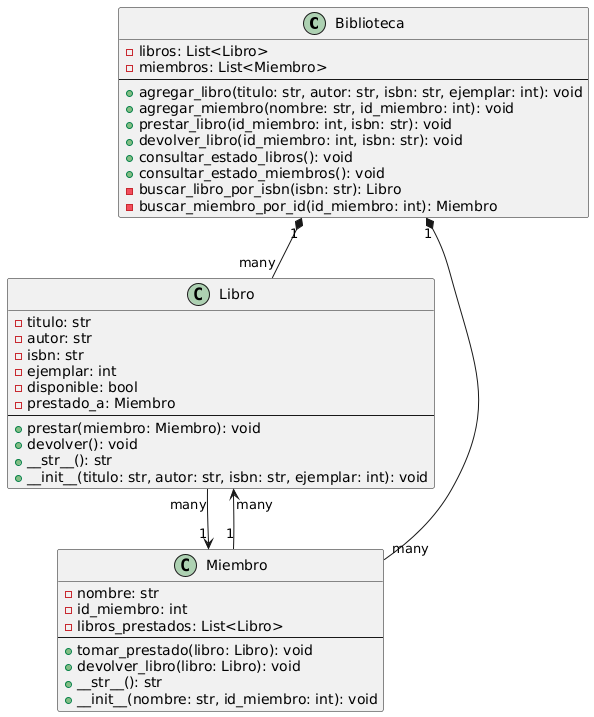

The diagram above was rendered by PlantUML. Its source (embedded in the PNG):
@startuml
class Biblioteca {
  - libros: List<Libro>
  - miembros: List<Miembro>
  --
  + agregar_libro(titulo: str, autor: str, isbn: str, ejemplar: int): void
  + agregar_miembro(nombre: str, id_miembro: int): void
  + prestar_libro(id_miembro: int, isbn: str): void
  + devolver_libro(id_miembro: int, isbn: str): void
  + consultar_estado_libros(): void
  + consultar_estado_miembros(): void
  - buscar_libro_por_isbn(isbn: str): Libro
  - buscar_miembro_por_id(id_miembro: int): Miembro
}

class Libro {
  - titulo: str
  - autor: str
  - isbn: str
  - ejemplar: int
  - disponible: bool
  - prestado_a: Miembro
  --
  + prestar(miembro: Miembro): void
  + devolver(): void
  + __str__(): str
  + __init__(titulo: str, autor: str, isbn: str, ejemplar: int): void
}

class Miembro {
  - nombre: str
  - id_miembro: int
  - libros_prestados: List<Libro>
  --
  + tomar_prestado(libro: Libro): void
  + devolver_libro(libro: Libro): void
  + __str__(): str
  + __init__(nombre: str, id_miembro: int): void
}

Biblioteca "1" *-- "many" Libro
Biblioteca "1" *-- "many" Miembro
Libro "many" --> "1" Miembro
Miembro "1" --> "many" Libro
@enduml